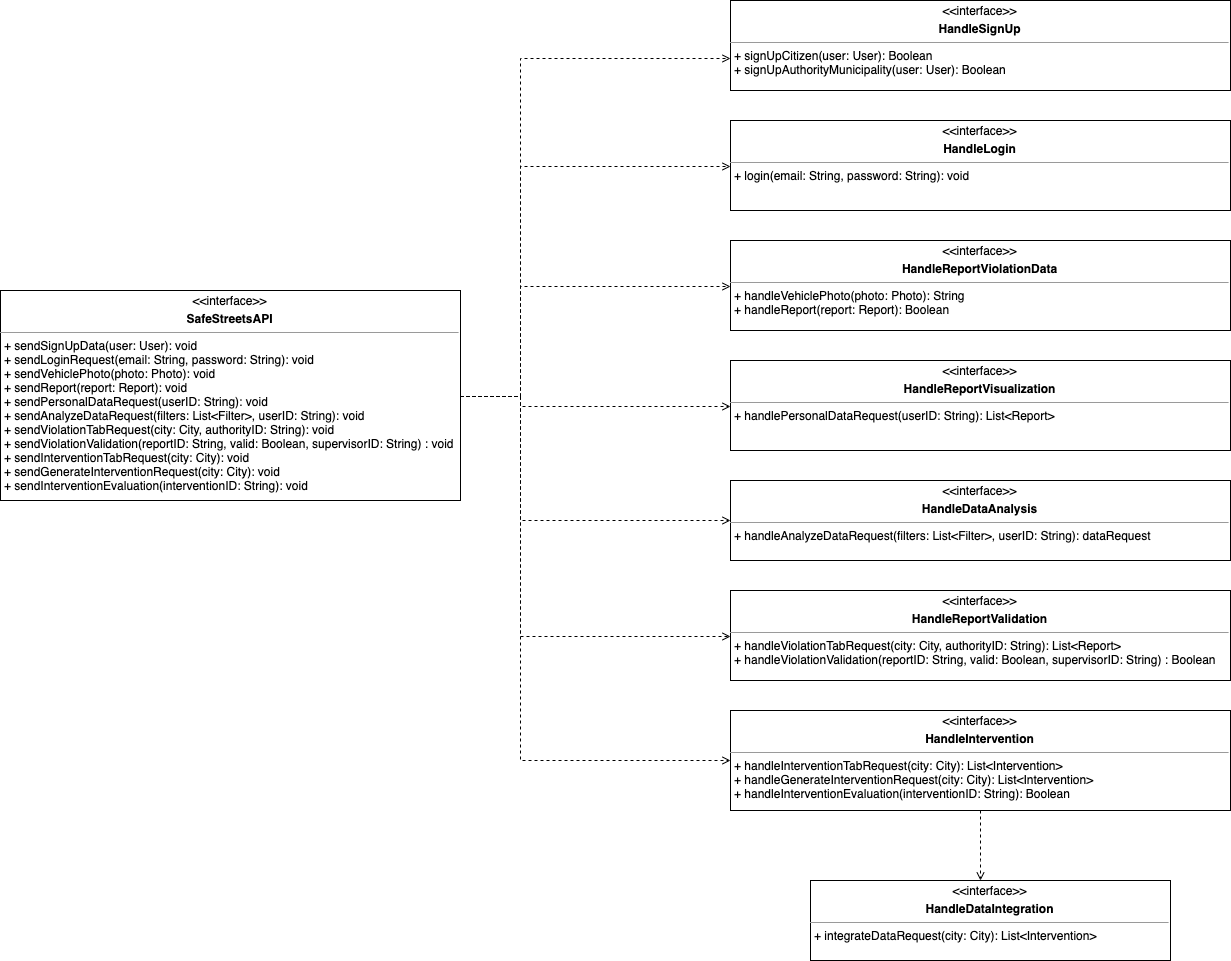

The diagram above was exported from draw.io. Its source (the exported page's mxGraphModel, read from the mxfile embedded in the PNG):
<mxGraphModel dx="2422" dy="946" grid="1" gridSize="10" guides="1" tooltips="1" connect="1" arrows="1" fold="1" page="1" pageScale="1" pageWidth="850" pageHeight="1100" background="#ffffff" math="0" shadow="0">
  <root>
    <mxCell id="0" />
    <mxCell id="1" parent="0" />
    <mxCell id="tRsGAbRHGV032oaWSbtn-40" style="edgeStyle=orthogonalEdgeStyle;rounded=0;orthogonalLoop=1;jettySize=auto;html=1;entryX=0;entryY=0.648;entryDx=0;entryDy=0;entryPerimeter=0;dashed=1;endArrow=open;endFill=0;" parent="1" source="tRsGAbRHGV032oaWSbtn-26" target="tRsGAbRHGV032oaWSbtn-27" edge="1">
      <mxGeometry relative="1" as="geometry">
        <mxPoint x="140" y="120" as="targetPoint" />
        <Array as="points">
          <mxPoint y="445" />
          <mxPoint y="108" />
        </Array>
      </mxGeometry>
    </mxCell>
    <mxCell id="tRsGAbRHGV032oaWSbtn-44" style="edgeStyle=orthogonalEdgeStyle;rounded=0;orthogonalLoop=1;jettySize=auto;html=1;entryX=0;entryY=0.5;entryDx=0;entryDy=0;dashed=1;endArrow=open;endFill=0;" parent="1" source="tRsGAbRHGV032oaWSbtn-26" target="tRsGAbRHGV032oaWSbtn-29" edge="1">
      <mxGeometry relative="1" as="geometry">
        <Array as="points">
          <mxPoint y="445" />
          <mxPoint y="215" />
        </Array>
      </mxGeometry>
    </mxCell>
    <mxCell id="tRsGAbRHGV032oaWSbtn-45" style="edgeStyle=orthogonalEdgeStyle;rounded=0;orthogonalLoop=1;jettySize=auto;html=1;entryX=0;entryY=0.5;entryDx=0;entryDy=0;dashed=1;endArrow=open;endFill=0;" parent="1" source="tRsGAbRHGV032oaWSbtn-26" target="tRsGAbRHGV032oaWSbtn-30" edge="1">
      <mxGeometry relative="1" as="geometry">
        <Array as="points">
          <mxPoint y="445" />
          <mxPoint y="335" />
        </Array>
      </mxGeometry>
    </mxCell>
    <mxCell id="tRsGAbRHGV032oaWSbtn-46" style="edgeStyle=orthogonalEdgeStyle;rounded=0;orthogonalLoop=1;jettySize=auto;html=1;entryX=0;entryY=0.5;entryDx=0;entryDy=0;dashed=1;endArrow=open;endFill=0;" parent="1" source="tRsGAbRHGV032oaWSbtn-26" target="tRsGAbRHGV032oaWSbtn-31" edge="1">
      <mxGeometry relative="1" as="geometry">
        <Array as="points">
          <mxPoint y="445" />
          <mxPoint y="455" />
        </Array>
      </mxGeometry>
    </mxCell>
    <mxCell id="tRsGAbRHGV032oaWSbtn-47" style="edgeStyle=orthogonalEdgeStyle;rounded=0;orthogonalLoop=1;jettySize=auto;html=1;entryX=0;entryY=0.5;entryDx=0;entryDy=0;dashed=1;endArrow=open;endFill=0;" parent="1" source="tRsGAbRHGV032oaWSbtn-26" target="tRsGAbRHGV032oaWSbtn-32" edge="1">
      <mxGeometry relative="1" as="geometry">
        <Array as="points">
          <mxPoint y="445" />
          <mxPoint y="570" />
        </Array>
      </mxGeometry>
    </mxCell>
    <mxCell id="tRsGAbRHGV032oaWSbtn-48" style="edgeStyle=orthogonalEdgeStyle;rounded=0;orthogonalLoop=1;jettySize=auto;html=1;entryX=0;entryY=0.5;entryDx=0;entryDy=0;dashed=1;endArrow=open;endFill=0;" parent="1" source="tRsGAbRHGV032oaWSbtn-26" target="tRsGAbRHGV032oaWSbtn-33" edge="1">
      <mxGeometry relative="1" as="geometry">
        <Array as="points">
          <mxPoint y="445" />
          <mxPoint y="685" />
        </Array>
      </mxGeometry>
    </mxCell>
    <mxCell id="tRsGAbRHGV032oaWSbtn-49" style="edgeStyle=orthogonalEdgeStyle;rounded=0;orthogonalLoop=1;jettySize=auto;html=1;dashed=1;endArrow=open;endFill=0;" parent="1" source="tRsGAbRHGV032oaWSbtn-26" target="tRsGAbRHGV032oaWSbtn-34" edge="1">
      <mxGeometry relative="1" as="geometry">
        <Array as="points">
          <mxPoint y="445" />
          <mxPoint y="810" />
        </Array>
        <mxPoint x="150" y="810" as="targetPoint" />
      </mxGeometry>
    </mxCell>
    <mxCell id="tRsGAbRHGV032oaWSbtn-26" value="&lt;p style=&quot;margin: 4px 0px 0px ; text-align: center&quot;&gt;&amp;lt;&amp;lt;interface&amp;gt;&amp;gt;&lt;/p&gt;&lt;p style=&quot;margin: 4px 0px 0px ; text-align: center&quot;&gt;&lt;b&gt;SafeStreetsAPI&lt;/b&gt;&lt;/p&gt;&lt;hr size=&quot;1&quot;&gt;&lt;p style=&quot;margin: 0px ; margin-left: 4px&quot;&gt;&lt;span&gt;+ sendSignUpData(user: User): void&lt;/span&gt;&lt;/p&gt;&lt;p style=&quot;margin: 0px ; margin-left: 4px&quot;&gt;&lt;span&gt;+ sendLoginRequest(email: String, password: String): void&lt;/span&gt;&lt;/p&gt;&lt;p style=&quot;margin: 0px ; margin-left: 4px&quot;&gt;&lt;span&gt;+ sendVehiclePhoto(photo: Photo): void&lt;/span&gt;&lt;/p&gt;&lt;p style=&quot;margin: 0px ; margin-left: 4px&quot;&gt;+ sendReport(report: Report): void&lt;/p&gt;&lt;p style=&quot;margin: 0px ; margin-left: 4px&quot;&gt;+ sendPersonalDataRequest(userID: String): void&lt;/p&gt;&lt;p style=&quot;margin: 0px ; margin-left: 4px&quot;&gt;+ sendAnalyzeDataRequest(filters: List&amp;lt;Filter&amp;gt;, userID: String): void&lt;/p&gt;&lt;p style=&quot;margin: 0px ; margin-left: 4px&quot;&gt;+ sendViolationTabRequest(city: City, authorityID: String): void&lt;/p&gt;&lt;p style=&quot;margin: 0px ; margin-left: 4px&quot;&gt;+ sendViolationValidation(reportID: String, valid: Boolean, supervisorID: String) : void&lt;/p&gt;&lt;p style=&quot;margin: 0px ; margin-left: 4px&quot;&gt;+ sendInterventionTabRequest(city: City): void&lt;/p&gt;&lt;p style=&quot;margin: 0px ; margin-left: 4px&quot;&gt;+ sendGenerateInterventionRequest(city: City): void&lt;/p&gt;&lt;p style=&quot;margin: 0px ; margin-left: 4px&quot;&gt;+ sendInterventionEvaluation(interventionID: String): void&lt;/p&gt;" style="verticalAlign=top;align=left;overflow=fill;fontSize=12;fontFamily=Helvetica;html=1;" parent="1" vertex="1">
      <mxGeometry x="-520" y="340" width="460" height="210" as="geometry" />
    </mxCell>
    <mxCell id="tRsGAbRHGV032oaWSbtn-35" value="&lt;p style=&quot;margin: 4px 0px 0px ; text-align: center&quot;&gt;&amp;lt;&amp;lt;interface&amp;gt;&amp;gt;&lt;/p&gt;&lt;p style=&quot;margin: 4px 0px 0px ; text-align: center&quot;&gt;&lt;b&gt;HandleDataIntegration&lt;/b&gt;&lt;/p&gt;&lt;hr size=&quot;1&quot;&gt;&lt;p style=&quot;margin: 0px 0px 0px 4px&quot;&gt;+ integrateDataRequest(city: City): List&amp;lt;Intervention&amp;gt;&lt;/p&gt;&lt;div&gt;&lt;br&gt;&lt;/div&gt;" style="verticalAlign=top;align=left;overflow=fill;fontSize=12;fontFamily=Helvetica;html=1;" parent="1" vertex="1">
      <mxGeometry x="290" y="930" width="360" height="80" as="geometry" />
    </mxCell>
    <mxCell id="tRsGAbRHGV032oaWSbtn-51" value="" style="group" parent="1" vertex="1" connectable="0">
      <mxGeometry x="210" y="50" width="500" height="810" as="geometry" />
    </mxCell>
    <mxCell id="tRsGAbRHGV032oaWSbtn-31" value="&lt;p style=&quot;margin: 4px 0px 0px ; text-align: center&quot;&gt;&amp;lt;&amp;lt;interface&amp;gt;&amp;gt;&lt;/p&gt;&lt;p style=&quot;margin: 4px 0px 0px ; text-align: center&quot;&gt;&lt;b&gt;HandleReportVisualization&lt;/b&gt;&lt;/p&gt;&lt;hr size=&quot;1&quot;&gt;&lt;p style=&quot;margin: 0px ; margin-left: 4px&quot;&gt;&lt;span&gt;+ handlePersonalDataRequest(userID: String): List&amp;lt;Report&amp;gt;&lt;/span&gt;&lt;/p&gt;" style="verticalAlign=top;align=left;overflow=fill;fontSize=12;fontFamily=Helvetica;html=1;" parent="tRsGAbRHGV032oaWSbtn-51" vertex="1">
      <mxGeometry y="360" width="500.00000000000006" height="90" as="geometry" />
    </mxCell>
    <mxCell id="tRsGAbRHGV032oaWSbtn-32" value="&lt;p style=&quot;margin: 4px 0px 0px ; text-align: center&quot;&gt;&amp;lt;&amp;lt;interface&amp;gt;&amp;gt;&lt;/p&gt;&lt;p style=&quot;margin: 4px 0px 0px ; text-align: center&quot;&gt;&lt;b&gt;HandleDataAnalysis&lt;/b&gt;&lt;/p&gt;&lt;hr size=&quot;1&quot;&gt;&lt;p style=&quot;margin: 0px 0px 0px 4px&quot;&gt;+ handleAnalyzeDataRequest(filters: List&amp;lt;Filter&amp;gt;, userID: String): dataRequest&lt;/p&gt;&lt;p style=&quot;margin: 0px ; margin-left: 4px&quot;&gt;&lt;br&gt;&lt;/p&gt;" style="verticalAlign=top;align=left;overflow=fill;fontSize=12;fontFamily=Helvetica;html=1;" parent="tRsGAbRHGV032oaWSbtn-51" vertex="1">
      <mxGeometry y="480" width="500.00000000000006" height="80" as="geometry" />
    </mxCell>
    <mxCell id="tRsGAbRHGV032oaWSbtn-33" value="&lt;p style=&quot;margin: 4px 0px 0px ; text-align: center&quot;&gt;&amp;lt;&amp;lt;interface&amp;gt;&amp;gt;&lt;/p&gt;&lt;p style=&quot;margin: 4px 0px 0px ; text-align: center&quot;&gt;&lt;b&gt;HandleReportValidation&lt;/b&gt;&lt;/p&gt;&lt;hr size=&quot;1&quot;&gt;&lt;p style=&quot;margin: 0px 0px 0px 4px&quot;&gt;+ handleViolationTabRequest(city: City, authorityID: String): List&amp;lt;Report&amp;gt;&lt;/p&gt;&lt;p style=&quot;margin: 0px 0px 0px 4px&quot;&gt;+ handleViolationValidation(reportID: String, valid: Boolean, supervisorID: String) : Boolean&lt;/p&gt;&lt;div&gt;&lt;br&gt;&lt;/div&gt;" style="verticalAlign=top;align=left;overflow=fill;fontSize=12;fontFamily=Helvetica;html=1;" parent="tRsGAbRHGV032oaWSbtn-51" vertex="1">
      <mxGeometry y="590" width="500.00000000000006" height="90" as="geometry" />
    </mxCell>
    <mxCell id="tRsGAbRHGV032oaWSbtn-34" value="&lt;p style=&quot;margin: 4px 0px 0px ; text-align: center&quot;&gt;&amp;lt;&amp;lt;interface&amp;gt;&amp;gt;&lt;/p&gt;&lt;p style=&quot;margin: 4px 0px 0px ; text-align: center&quot;&gt;&lt;b&gt;HandleIntervention&lt;/b&gt;&lt;/p&gt;&lt;hr size=&quot;1&quot;&gt;&lt;p style=&quot;margin: 0px 0px 0px 4px&quot;&gt;+ handleInterventionTabRequest(city: City): List&amp;lt;Intervention&amp;gt;&lt;/p&gt;&lt;p style=&quot;margin: 0px 0px 0px 4px&quot;&gt;+ handleGenerateInterventionRequest(city: City): List&amp;lt;Intervention&amp;gt;&lt;/p&gt;&lt;p style=&quot;margin: 0px 0px 0px 4px&quot;&gt;&lt;span&gt;+ handleInterventionEvaluation(interventionID: String): Boolean&lt;/span&gt;&lt;br&gt;&lt;/p&gt;" style="verticalAlign=top;align=left;overflow=fill;fontSize=12;fontFamily=Helvetica;html=1;" parent="tRsGAbRHGV032oaWSbtn-51" vertex="1">
      <mxGeometry y="710" width="500" height="100" as="geometry" />
    </mxCell>
    <mxCell id="tRsGAbRHGV032oaWSbtn-41" value="" style="group" parent="tRsGAbRHGV032oaWSbtn-51" vertex="1" connectable="0">
      <mxGeometry width="500.00000000000006" height="330" as="geometry" />
    </mxCell>
    <mxCell id="tRsGAbRHGV032oaWSbtn-27" value="&lt;p style=&quot;margin: 4px 0px 0px ; text-align: center&quot;&gt;&amp;lt;&amp;lt;interface&amp;gt;&amp;gt;&lt;/p&gt;&lt;p style=&quot;margin: 4px 0px 0px ; text-align: center&quot;&gt;&lt;b&gt;HandleSignUp&lt;/b&gt;&lt;/p&gt;&lt;hr size=&quot;1&quot;&gt;&lt;p style=&quot;margin: 0px ; margin-left: 4px&quot;&gt;&lt;span&gt;+ signUpCitizen(user: User): Boolean&lt;/span&gt;&lt;/p&gt;&lt;p style=&quot;margin: 0px ; margin-left: 4px&quot;&gt;+ signUpAuthorityMunicipality(user: User): Boolean&lt;/p&gt;" style="verticalAlign=top;align=left;overflow=fill;fontSize=12;fontFamily=Helvetica;html=1;" parent="tRsGAbRHGV032oaWSbtn-41" vertex="1">
      <mxGeometry width="500.00000000000006" height="90" as="geometry" />
    </mxCell>
    <mxCell id="tRsGAbRHGV032oaWSbtn-29" value="&lt;p style=&quot;margin: 4px 0px 0px ; text-align: center&quot;&gt;&amp;lt;&amp;lt;interface&amp;gt;&amp;gt;&lt;/p&gt;&lt;p style=&quot;margin: 4px 0px 0px ; text-align: center&quot;&gt;&lt;b&gt;HandleLogin&lt;/b&gt;&lt;/p&gt;&lt;hr size=&quot;1&quot;&gt;&lt;p style=&quot;margin: 0px ; margin-left: 4px&quot;&gt;+ login(email: String, password: String): void&lt;/p&gt;" style="verticalAlign=top;align=left;overflow=fill;fontSize=12;fontFamily=Helvetica;html=1;" parent="tRsGAbRHGV032oaWSbtn-41" vertex="1">
      <mxGeometry y="120" width="500.00000000000006" height="90" as="geometry" />
    </mxCell>
    <mxCell id="tRsGAbRHGV032oaWSbtn-30" value="&lt;p style=&quot;margin: 4px 0px 0px ; text-align: center&quot;&gt;&amp;lt;&amp;lt;interface&amp;gt;&amp;gt;&lt;/p&gt;&lt;p style=&quot;margin: 4px 0px 0px ; text-align: center&quot;&gt;&lt;font style=&quot;font-size: 12px&quot;&gt;&lt;span style=&quot;white-space: normal&quot;&gt;&lt;b&gt;HandleReportViolationData&lt;/b&gt;&lt;/span&gt;&lt;br&gt;&lt;/font&gt;&lt;/p&gt;&lt;hr size=&quot;1&quot;&gt;&lt;p style=&quot;margin: 0px ; margin-left: 4px&quot;&gt;&lt;span&gt;+ handleVehiclePhoto(photo: Photo): String&lt;/span&gt;&lt;/p&gt;&lt;p style=&quot;margin: 0px ; margin-left: 4px&quot;&gt;+ handleReport(report: Report): Boolean&lt;/p&gt;" style="verticalAlign=top;align=left;overflow=fill;fontSize=12;fontFamily=Helvetica;html=1;" parent="tRsGAbRHGV032oaWSbtn-41" vertex="1">
      <mxGeometry y="240" width="500.00000000000006" height="90" as="geometry" />
    </mxCell>
    <mxCell id="tRsGAbRHGV032oaWSbtn-52" style="edgeStyle=orthogonalEdgeStyle;rounded=0;orthogonalLoop=1;jettySize=auto;html=1;dashed=1;endArrow=open;endFill=0;" parent="1" source="tRsGAbRHGV032oaWSbtn-34" target="tRsGAbRHGV032oaWSbtn-35" edge="1">
      <mxGeometry relative="1" as="geometry">
        <Array as="points">
          <mxPoint x="460" y="910" />
          <mxPoint x="460" y="910" />
        </Array>
      </mxGeometry>
    </mxCell>
  </root>
</mxGraphModel>